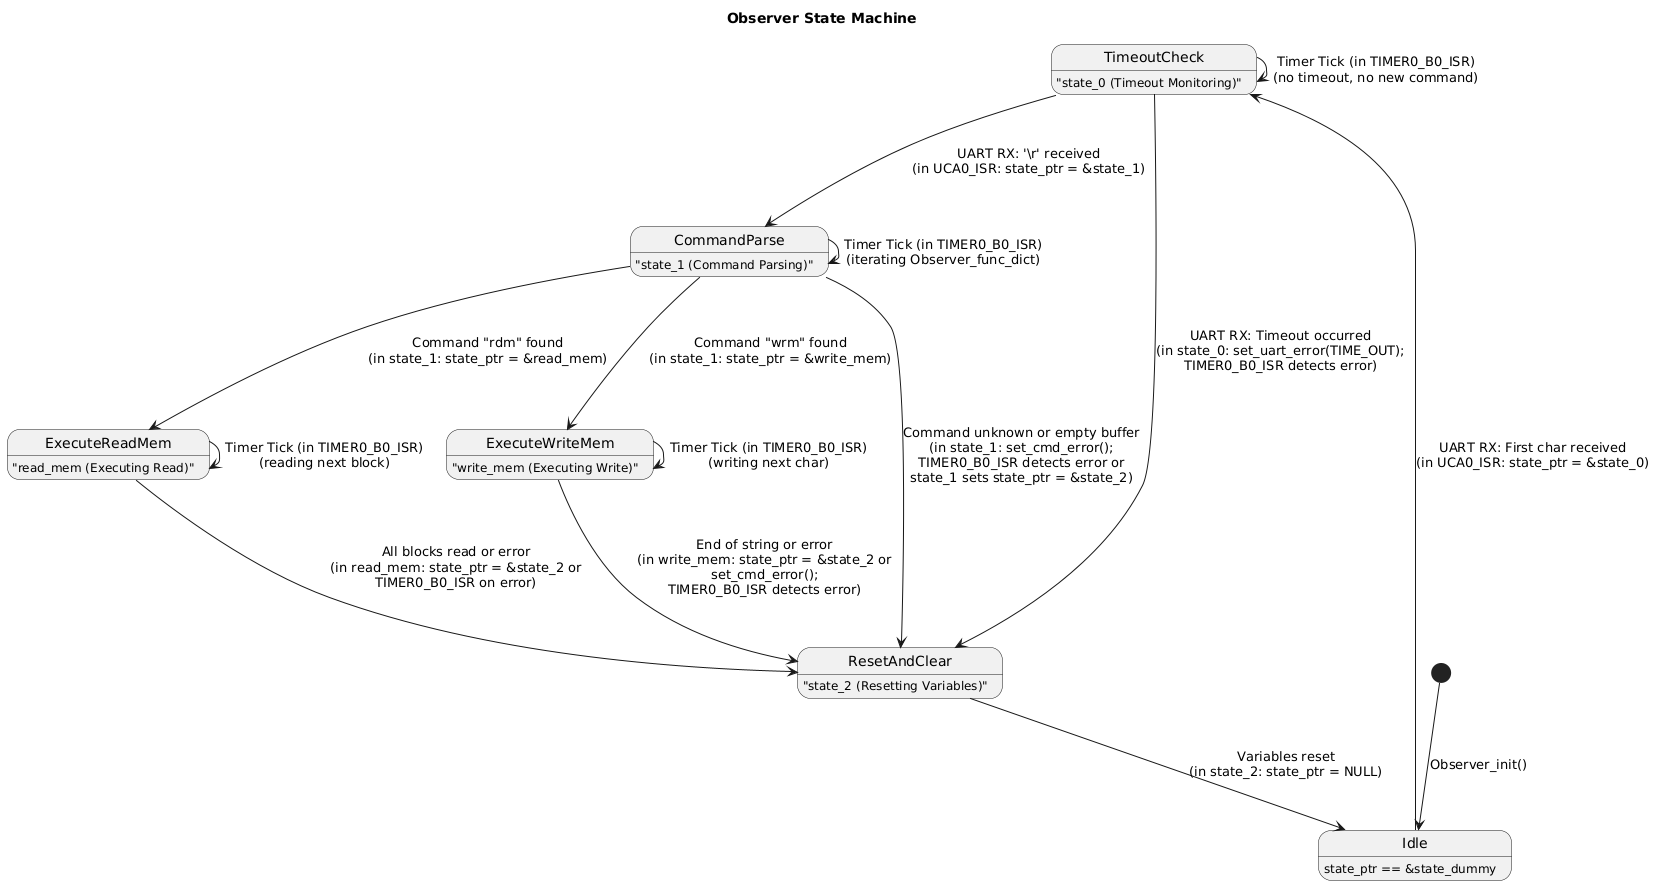

The diagram above was rendered by PlantUML. Its source (embedded in the PNG):
@startuml
title Observer State Machine

' WICHTIG: Definieren Sie ein Startelement oder einen ersten Zustand,
' BEVOR Sie Layout-Anweisungen wie 'top to bottom direction' verwenden.
' Dies hilft PlantUML, den Diagrammtyp korrekt als Zustandsdiagramm zu erkennen.
[*] --> Idle : Observer_init()

' Layout-Anpassungen können jetzt folgen:
top to bottom direction
skinparam ranksep 100
skinparam nodesep 10
skinparam wrapWidth 200
' skinparam linetype ortho ' Optional auskommentieren zum Testen

' == Zustandsdefinitionen ==
' Idle wurde bereits durch den Startübergang implizit erstellt,
' hier können Sie die Beschreibung hinzufügen.
state Idle: state_ptr == &state_dummy
state TimeoutCheck: "state_0 (Timeout Monitoring)"
state CommandParse: "state_1 (Command Parsing)"
state ExecuteReadMem: "read_mem (Executing Read)"
state ExecuteWriteMem: "write_mem (Executing Write)"
state ResetAndClear: "state_2 (Resetting Variables)"

' == Weitere Übergänge ==
Idle --> TimeoutCheck : UART RX: First char received\n(in UCA0_ISR: state_ptr = &state_0)

' TimeoutCheck Zustand
TimeoutCheck --> CommandParse : UART RX: '\\r' received\n(in UCA0_ISR: state_ptr = &state_1)
TimeoutCheck --> ResetAndClear : UART RX: Timeout occurred\n(in state_0: set_uart_error(TIME_OUT);\nTIMER0_B0_ISR detects error)
TimeoutCheck -> TimeoutCheck : Timer Tick (in TIMER0_B0_ISR)\n(no timeout, no new command)

' CommandParse Zustand
CommandParse --> ExecuteReadMem : Command "rdm" found\n(in state_1: state_ptr = &read_mem)
CommandParse --> ExecuteWriteMem : Command "wrm" found\n(in state_1: state_ptr = &write_mem)
CommandParse --> ResetAndClear : Command unknown or empty buffer\n(in state_1: set_cmd_error();\nTIMER0_B0_ISR detects error or\nstate_1 sets state_ptr = &state_2)
CommandParse -> CommandParse : Timer Tick (in TIMER0_B0_ISR)\n(iterating Observer_func_dict)

' ExecuteReadMem Zustand
ExecuteReadMem --> ResetAndClear : All blocks read or error\n(in read_mem: state_ptr = &state_2 or\nTIMER0_B0_ISR on error)
ExecuteReadMem -> ExecuteReadMem : Timer Tick (in TIMER0_B0_ISR)\n(reading next block)

' ExecuteWriteMem Zustand
ExecuteWriteMem --> ResetAndClear : End of string or error\n(in write_mem: state_ptr = &state_2 or\nset_cmd_error();\nTIMER0_B0_ISR detects error)
ExecuteWriteMem -> ExecuteWriteMem : Timer Tick (in TIMER0_B0_ISR)\n(writing next char)

' ResetAndClear Zustand
ResetAndClear --> Idle : Variables reset\n(in state_2: state_ptr = NULL)

' == Globale Fehlernotiz und Übergang ==
' Der explizite Übergang [*] --> ResetAndClear wurde bereits am Anfang als Teil des globalen Fehlers definiert.
' Wenn Sie einen anderen Startpunkt für diesen Fehler hatten, passen Sie ihn entsprechend an.
' Hier wird der bereits definierte Übergang [*] --> ResetAndClear genutzt.
' Der zweite globale Fehler-Übergang aus Ihrem Original:
@enduml